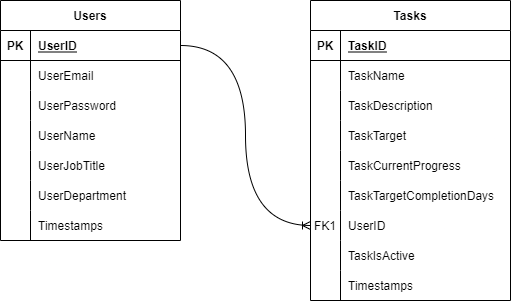

The diagram above was exported from draw.io. Its source (the exported page's mxGraphModel, read from the mxfile embedded in the PNG):
<mxGraphModel dx="782" dy="472" grid="1" gridSize="10" guides="1" tooltips="1" connect="1" arrows="1" fold="1" page="1" pageScale="1" pageWidth="4681" pageHeight="3300" math="0" shadow="0">
  <root>
    <mxCell id="0" />
    <mxCell id="1" parent="0" />
    <mxCell id="YYBpQPaMgU6lu9gSA8dT-1" value="Users" style="shape=table;startSize=30;container=1;collapsible=1;childLayout=tableLayout;fixedRows=1;rowLines=0;fontStyle=1;align=center;resizeLast=1;" parent="1" vertex="1">
      <mxGeometry x="90" y="80" width="180" height="240" as="geometry" />
    </mxCell>
    <mxCell id="YYBpQPaMgU6lu9gSA8dT-2" value="" style="shape=partialRectangle;collapsible=0;dropTarget=0;pointerEvents=0;fillColor=none;top=0;left=0;bottom=1;right=0;points=[[0,0.5],[1,0.5]];portConstraint=eastwest;" parent="YYBpQPaMgU6lu9gSA8dT-1" vertex="1">
      <mxGeometry y="30" width="180" height="30" as="geometry" />
    </mxCell>
    <mxCell id="YYBpQPaMgU6lu9gSA8dT-3" value="PK" style="shape=partialRectangle;connectable=0;fillColor=none;top=0;left=0;bottom=0;right=0;fontStyle=1;overflow=hidden;" parent="YYBpQPaMgU6lu9gSA8dT-2" vertex="1">
      <mxGeometry width="30" height="30" as="geometry">
        <mxRectangle width="30" height="30" as="alternateBounds" />
      </mxGeometry>
    </mxCell>
    <mxCell id="YYBpQPaMgU6lu9gSA8dT-4" value="UserID" style="shape=partialRectangle;connectable=0;fillColor=none;top=0;left=0;bottom=0;right=0;align=left;spacingLeft=6;fontStyle=5;overflow=hidden;" parent="YYBpQPaMgU6lu9gSA8dT-2" vertex="1">
      <mxGeometry x="30" width="150" height="30" as="geometry">
        <mxRectangle width="150" height="30" as="alternateBounds" />
      </mxGeometry>
    </mxCell>
    <mxCell id="YYBpQPaMgU6lu9gSA8dT-8" value="" style="shape=partialRectangle;collapsible=0;dropTarget=0;pointerEvents=0;fillColor=none;top=0;left=0;bottom=0;right=0;points=[[0,0.5],[1,0.5]];portConstraint=eastwest;" parent="YYBpQPaMgU6lu9gSA8dT-1" vertex="1">
      <mxGeometry y="60" width="180" height="30" as="geometry" />
    </mxCell>
    <mxCell id="YYBpQPaMgU6lu9gSA8dT-9" value="" style="shape=partialRectangle;connectable=0;fillColor=none;top=0;left=0;bottom=0;right=0;editable=1;overflow=hidden;" parent="YYBpQPaMgU6lu9gSA8dT-8" vertex="1">
      <mxGeometry width="30" height="30" as="geometry">
        <mxRectangle width="30" height="30" as="alternateBounds" />
      </mxGeometry>
    </mxCell>
    <mxCell id="YYBpQPaMgU6lu9gSA8dT-10" value="UserEmail" style="shape=partialRectangle;connectable=0;fillColor=none;top=0;left=0;bottom=0;right=0;align=left;spacingLeft=6;overflow=hidden;" parent="YYBpQPaMgU6lu9gSA8dT-8" vertex="1">
      <mxGeometry x="30" width="150" height="30" as="geometry">
        <mxRectangle width="150" height="30" as="alternateBounds" />
      </mxGeometry>
    </mxCell>
    <mxCell id="YYBpQPaMgU6lu9gSA8dT-11" value="" style="shape=partialRectangle;collapsible=0;dropTarget=0;pointerEvents=0;fillColor=none;top=0;left=0;bottom=0;right=0;points=[[0,0.5],[1,0.5]];portConstraint=eastwest;" parent="YYBpQPaMgU6lu9gSA8dT-1" vertex="1">
      <mxGeometry y="90" width="180" height="30" as="geometry" />
    </mxCell>
    <mxCell id="YYBpQPaMgU6lu9gSA8dT-12" value="" style="shape=partialRectangle;connectable=0;fillColor=none;top=0;left=0;bottom=0;right=0;editable=1;overflow=hidden;" parent="YYBpQPaMgU6lu9gSA8dT-11" vertex="1">
      <mxGeometry width="30" height="30" as="geometry">
        <mxRectangle width="30" height="30" as="alternateBounds" />
      </mxGeometry>
    </mxCell>
    <mxCell id="YYBpQPaMgU6lu9gSA8dT-13" value="UserPassword" style="shape=partialRectangle;connectable=0;fillColor=none;top=0;left=0;bottom=0;right=0;align=left;spacingLeft=6;overflow=hidden;" parent="YYBpQPaMgU6lu9gSA8dT-11" vertex="1">
      <mxGeometry x="30" width="150" height="30" as="geometry">
        <mxRectangle width="150" height="30" as="alternateBounds" />
      </mxGeometry>
    </mxCell>
    <mxCell id="qcqbOzfAo0uscakysyla-1" style="shape=partialRectangle;collapsible=0;dropTarget=0;pointerEvents=0;fillColor=none;top=0;left=0;bottom=0;right=0;points=[[0,0.5],[1,0.5]];portConstraint=eastwest;" vertex="1" parent="YYBpQPaMgU6lu9gSA8dT-1">
      <mxGeometry y="120" width="180" height="30" as="geometry" />
    </mxCell>
    <mxCell id="qcqbOzfAo0uscakysyla-2" style="shape=partialRectangle;connectable=0;fillColor=none;top=0;left=0;bottom=0;right=0;editable=1;overflow=hidden;" vertex="1" parent="qcqbOzfAo0uscakysyla-1">
      <mxGeometry width="30" height="30" as="geometry">
        <mxRectangle width="30" height="30" as="alternateBounds" />
      </mxGeometry>
    </mxCell>
    <mxCell id="qcqbOzfAo0uscakysyla-3" value="UserName" style="shape=partialRectangle;connectable=0;fillColor=none;top=0;left=0;bottom=0;right=0;align=left;spacingLeft=6;overflow=hidden;" vertex="1" parent="qcqbOzfAo0uscakysyla-1">
      <mxGeometry x="30" width="150" height="30" as="geometry">
        <mxRectangle width="150" height="30" as="alternateBounds" />
      </mxGeometry>
    </mxCell>
    <mxCell id="qcqbOzfAo0uscakysyla-4" style="shape=partialRectangle;collapsible=0;dropTarget=0;pointerEvents=0;fillColor=none;top=0;left=0;bottom=0;right=0;points=[[0,0.5],[1,0.5]];portConstraint=eastwest;" vertex="1" parent="YYBpQPaMgU6lu9gSA8dT-1">
      <mxGeometry y="150" width="180" height="30" as="geometry" />
    </mxCell>
    <mxCell id="qcqbOzfAo0uscakysyla-5" style="shape=partialRectangle;connectable=0;fillColor=none;top=0;left=0;bottom=0;right=0;editable=1;overflow=hidden;" vertex="1" parent="qcqbOzfAo0uscakysyla-4">
      <mxGeometry width="30" height="30" as="geometry">
        <mxRectangle width="30" height="30" as="alternateBounds" />
      </mxGeometry>
    </mxCell>
    <mxCell id="qcqbOzfAo0uscakysyla-6" value="UserJobTitle" style="shape=partialRectangle;connectable=0;fillColor=none;top=0;left=0;bottom=0;right=0;align=left;spacingLeft=6;overflow=hidden;" vertex="1" parent="qcqbOzfAo0uscakysyla-4">
      <mxGeometry x="30" width="150" height="30" as="geometry">
        <mxRectangle width="150" height="30" as="alternateBounds" />
      </mxGeometry>
    </mxCell>
    <mxCell id="qcqbOzfAo0uscakysyla-7" style="shape=partialRectangle;collapsible=0;dropTarget=0;pointerEvents=0;fillColor=none;top=0;left=0;bottom=0;right=0;points=[[0,0.5],[1,0.5]];portConstraint=eastwest;" vertex="1" parent="YYBpQPaMgU6lu9gSA8dT-1">
      <mxGeometry y="180" width="180" height="30" as="geometry" />
    </mxCell>
    <mxCell id="qcqbOzfAo0uscakysyla-8" style="shape=partialRectangle;connectable=0;fillColor=none;top=0;left=0;bottom=0;right=0;editable=1;overflow=hidden;" vertex="1" parent="qcqbOzfAo0uscakysyla-7">
      <mxGeometry width="30" height="30" as="geometry">
        <mxRectangle width="30" height="30" as="alternateBounds" />
      </mxGeometry>
    </mxCell>
    <mxCell id="qcqbOzfAo0uscakysyla-9" value="UserDepartment" style="shape=partialRectangle;connectable=0;fillColor=none;top=0;left=0;bottom=0;right=0;align=left;spacingLeft=6;overflow=hidden;" vertex="1" parent="qcqbOzfAo0uscakysyla-7">
      <mxGeometry x="30" width="150" height="30" as="geometry">
        <mxRectangle width="150" height="30" as="alternateBounds" />
      </mxGeometry>
    </mxCell>
    <mxCell id="qcqbOzfAo0uscakysyla-10" style="shape=partialRectangle;collapsible=0;dropTarget=0;pointerEvents=0;fillColor=none;top=0;left=0;bottom=0;right=0;points=[[0,0.5],[1,0.5]];portConstraint=eastwest;" vertex="1" parent="YYBpQPaMgU6lu9gSA8dT-1">
      <mxGeometry y="210" width="180" height="30" as="geometry" />
    </mxCell>
    <mxCell id="qcqbOzfAo0uscakysyla-11" style="shape=partialRectangle;connectable=0;fillColor=none;top=0;left=0;bottom=0;right=0;editable=1;overflow=hidden;" vertex="1" parent="qcqbOzfAo0uscakysyla-10">
      <mxGeometry width="30" height="30" as="geometry">
        <mxRectangle width="30" height="30" as="alternateBounds" />
      </mxGeometry>
    </mxCell>
    <mxCell id="qcqbOzfAo0uscakysyla-12" value="Timestamps" style="shape=partialRectangle;connectable=0;fillColor=none;top=0;left=0;bottom=0;right=0;align=left;spacingLeft=6;overflow=hidden;" vertex="1" parent="qcqbOzfAo0uscakysyla-10">
      <mxGeometry x="30" width="150" height="30" as="geometry">
        <mxRectangle width="150" height="30" as="alternateBounds" />
      </mxGeometry>
    </mxCell>
    <mxCell id="qcqbOzfAo0uscakysyla-13" value="Tasks" style="shape=table;startSize=30;container=1;collapsible=1;childLayout=tableLayout;fixedRows=1;rowLines=0;fontStyle=1;align=center;resizeLast=1;" vertex="1" parent="1">
      <mxGeometry x="400" y="80" width="200" height="300" as="geometry" />
    </mxCell>
    <mxCell id="qcqbOzfAo0uscakysyla-14" value="" style="shape=partialRectangle;collapsible=0;dropTarget=0;pointerEvents=0;fillColor=none;top=0;left=0;bottom=1;right=0;points=[[0,0.5],[1,0.5]];portConstraint=eastwest;" vertex="1" parent="qcqbOzfAo0uscakysyla-13">
      <mxGeometry y="30" width="200" height="30" as="geometry" />
    </mxCell>
    <mxCell id="qcqbOzfAo0uscakysyla-15" value="PK" style="shape=partialRectangle;connectable=0;fillColor=none;top=0;left=0;bottom=0;right=0;fontStyle=1;overflow=hidden;" vertex="1" parent="qcqbOzfAo0uscakysyla-14">
      <mxGeometry width="30" height="30" as="geometry">
        <mxRectangle width="30" height="30" as="alternateBounds" />
      </mxGeometry>
    </mxCell>
    <mxCell id="qcqbOzfAo0uscakysyla-16" value="TaskID" style="shape=partialRectangle;connectable=0;fillColor=none;top=0;left=0;bottom=0;right=0;align=left;spacingLeft=6;fontStyle=5;overflow=hidden;" vertex="1" parent="qcqbOzfAo0uscakysyla-14">
      <mxGeometry x="30" width="170" height="30" as="geometry">
        <mxRectangle width="170" height="30" as="alternateBounds" />
      </mxGeometry>
    </mxCell>
    <mxCell id="qcqbOzfAo0uscakysyla-17" value="" style="shape=partialRectangle;collapsible=0;dropTarget=0;pointerEvents=0;fillColor=none;top=0;left=0;bottom=0;right=0;points=[[0,0.5],[1,0.5]];portConstraint=eastwest;" vertex="1" parent="qcqbOzfAo0uscakysyla-13">
      <mxGeometry y="60" width="200" height="30" as="geometry" />
    </mxCell>
    <mxCell id="qcqbOzfAo0uscakysyla-18" value="" style="shape=partialRectangle;connectable=0;fillColor=none;top=0;left=0;bottom=0;right=0;editable=1;overflow=hidden;" vertex="1" parent="qcqbOzfAo0uscakysyla-17">
      <mxGeometry width="30" height="30" as="geometry">
        <mxRectangle width="30" height="30" as="alternateBounds" />
      </mxGeometry>
    </mxCell>
    <mxCell id="qcqbOzfAo0uscakysyla-19" value="TaskName" style="shape=partialRectangle;connectable=0;fillColor=none;top=0;left=0;bottom=0;right=0;align=left;spacingLeft=6;overflow=hidden;" vertex="1" parent="qcqbOzfAo0uscakysyla-17">
      <mxGeometry x="30" width="170" height="30" as="geometry">
        <mxRectangle width="170" height="30" as="alternateBounds" />
      </mxGeometry>
    </mxCell>
    <mxCell id="qcqbOzfAo0uscakysyla-20" value="" style="shape=partialRectangle;collapsible=0;dropTarget=0;pointerEvents=0;fillColor=none;top=0;left=0;bottom=0;right=0;points=[[0,0.5],[1,0.5]];portConstraint=eastwest;" vertex="1" parent="qcqbOzfAo0uscakysyla-13">
      <mxGeometry y="90" width="200" height="30" as="geometry" />
    </mxCell>
    <mxCell id="qcqbOzfAo0uscakysyla-21" value="" style="shape=partialRectangle;connectable=0;fillColor=none;top=0;left=0;bottom=0;right=0;editable=1;overflow=hidden;" vertex="1" parent="qcqbOzfAo0uscakysyla-20">
      <mxGeometry width="30" height="30" as="geometry">
        <mxRectangle width="30" height="30" as="alternateBounds" />
      </mxGeometry>
    </mxCell>
    <mxCell id="qcqbOzfAo0uscakysyla-22" value="TaskDescription" style="shape=partialRectangle;connectable=0;fillColor=none;top=0;left=0;bottom=0;right=0;align=left;spacingLeft=6;overflow=hidden;" vertex="1" parent="qcqbOzfAo0uscakysyla-20">
      <mxGeometry x="30" width="170" height="30" as="geometry">
        <mxRectangle width="170" height="30" as="alternateBounds" />
      </mxGeometry>
    </mxCell>
    <mxCell id="qcqbOzfAo0uscakysyla-23" style="shape=partialRectangle;collapsible=0;dropTarget=0;pointerEvents=0;fillColor=none;top=0;left=0;bottom=0;right=0;points=[[0,0.5],[1,0.5]];portConstraint=eastwest;" vertex="1" parent="qcqbOzfAo0uscakysyla-13">
      <mxGeometry y="120" width="200" height="30" as="geometry" />
    </mxCell>
    <mxCell id="qcqbOzfAo0uscakysyla-24" style="shape=partialRectangle;connectable=0;fillColor=none;top=0;left=0;bottom=0;right=0;editable=1;overflow=hidden;" vertex="1" parent="qcqbOzfAo0uscakysyla-23">
      <mxGeometry width="30" height="30" as="geometry">
        <mxRectangle width="30" height="30" as="alternateBounds" />
      </mxGeometry>
    </mxCell>
    <mxCell id="qcqbOzfAo0uscakysyla-25" value="TaskTarget" style="shape=partialRectangle;connectable=0;fillColor=none;top=0;left=0;bottom=0;right=0;align=left;spacingLeft=6;overflow=hidden;" vertex="1" parent="qcqbOzfAo0uscakysyla-23">
      <mxGeometry x="30" width="170" height="30" as="geometry">
        <mxRectangle width="170" height="30" as="alternateBounds" />
      </mxGeometry>
    </mxCell>
    <mxCell id="qcqbOzfAo0uscakysyla-26" style="shape=partialRectangle;collapsible=0;dropTarget=0;pointerEvents=0;fillColor=none;top=0;left=0;bottom=0;right=0;points=[[0,0.5],[1,0.5]];portConstraint=eastwest;" vertex="1" parent="qcqbOzfAo0uscakysyla-13">
      <mxGeometry y="150" width="200" height="30" as="geometry" />
    </mxCell>
    <mxCell id="qcqbOzfAo0uscakysyla-27" style="shape=partialRectangle;connectable=0;fillColor=none;top=0;left=0;bottom=0;right=0;editable=1;overflow=hidden;" vertex="1" parent="qcqbOzfAo0uscakysyla-26">
      <mxGeometry width="30" height="30" as="geometry">
        <mxRectangle width="30" height="30" as="alternateBounds" />
      </mxGeometry>
    </mxCell>
    <mxCell id="qcqbOzfAo0uscakysyla-28" value="TaskCurrentProgress" style="shape=partialRectangle;connectable=0;fillColor=none;top=0;left=0;bottom=0;right=0;align=left;spacingLeft=6;overflow=hidden;" vertex="1" parent="qcqbOzfAo0uscakysyla-26">
      <mxGeometry x="30" width="170" height="30" as="geometry">
        <mxRectangle width="170" height="30" as="alternateBounds" />
      </mxGeometry>
    </mxCell>
    <mxCell id="qcqbOzfAo0uscakysyla-29" style="shape=partialRectangle;collapsible=0;dropTarget=0;pointerEvents=0;fillColor=none;top=0;left=0;bottom=0;right=0;points=[[0,0.5],[1,0.5]];portConstraint=eastwest;" vertex="1" parent="qcqbOzfAo0uscakysyla-13">
      <mxGeometry y="180" width="200" height="30" as="geometry" />
    </mxCell>
    <mxCell id="qcqbOzfAo0uscakysyla-30" style="shape=partialRectangle;connectable=0;fillColor=none;top=0;left=0;bottom=0;right=0;editable=1;overflow=hidden;" vertex="1" parent="qcqbOzfAo0uscakysyla-29">
      <mxGeometry width="30" height="30" as="geometry">
        <mxRectangle width="30" height="30" as="alternateBounds" />
      </mxGeometry>
    </mxCell>
    <mxCell id="qcqbOzfAo0uscakysyla-31" value="TaskTargetCompletionDays" style="shape=partialRectangle;connectable=0;fillColor=none;top=0;left=0;bottom=0;right=0;align=left;spacingLeft=6;overflow=hidden;" vertex="1" parent="qcqbOzfAo0uscakysyla-29">
      <mxGeometry x="30" width="170" height="30" as="geometry">
        <mxRectangle width="170" height="30" as="alternateBounds" />
      </mxGeometry>
    </mxCell>
    <mxCell id="qcqbOzfAo0uscakysyla-32" style="shape=partialRectangle;collapsible=0;dropTarget=0;pointerEvents=0;fillColor=none;top=0;left=0;bottom=0;right=0;points=[[0,0.5],[1,0.5]];portConstraint=eastwest;" vertex="1" parent="qcqbOzfAo0uscakysyla-13">
      <mxGeometry y="210" width="200" height="30" as="geometry" />
    </mxCell>
    <mxCell id="qcqbOzfAo0uscakysyla-33" value="FK1" style="shape=partialRectangle;connectable=0;fillColor=none;top=0;left=0;bottom=0;right=0;editable=1;overflow=hidden;" vertex="1" parent="qcqbOzfAo0uscakysyla-32">
      <mxGeometry width="30" height="30" as="geometry">
        <mxRectangle width="30" height="30" as="alternateBounds" />
      </mxGeometry>
    </mxCell>
    <mxCell id="qcqbOzfAo0uscakysyla-34" value="UserID" style="shape=partialRectangle;connectable=0;fillColor=none;top=0;left=0;bottom=0;right=0;align=left;spacingLeft=6;overflow=hidden;" vertex="1" parent="qcqbOzfAo0uscakysyla-32">
      <mxGeometry x="30" width="170" height="30" as="geometry">
        <mxRectangle width="170" height="30" as="alternateBounds" />
      </mxGeometry>
    </mxCell>
    <mxCell id="qcqbOzfAo0uscakysyla-35" style="shape=partialRectangle;collapsible=0;dropTarget=0;pointerEvents=0;fillColor=none;top=0;left=0;bottom=0;right=0;points=[[0,0.5],[1,0.5]];portConstraint=eastwest;" vertex="1" parent="qcqbOzfAo0uscakysyla-13">
      <mxGeometry y="240" width="200" height="30" as="geometry" />
    </mxCell>
    <mxCell id="qcqbOzfAo0uscakysyla-36" style="shape=partialRectangle;connectable=0;fillColor=none;top=0;left=0;bottom=0;right=0;editable=1;overflow=hidden;" vertex="1" parent="qcqbOzfAo0uscakysyla-35">
      <mxGeometry width="30" height="30" as="geometry">
        <mxRectangle width="30" height="30" as="alternateBounds" />
      </mxGeometry>
    </mxCell>
    <mxCell id="qcqbOzfAo0uscakysyla-37" value="TaskIsActive" style="shape=partialRectangle;connectable=0;fillColor=none;top=0;left=0;bottom=0;right=0;align=left;spacingLeft=6;overflow=hidden;" vertex="1" parent="qcqbOzfAo0uscakysyla-35">
      <mxGeometry x="30" width="170" height="30" as="geometry">
        <mxRectangle width="170" height="30" as="alternateBounds" />
      </mxGeometry>
    </mxCell>
    <mxCell id="qcqbOzfAo0uscakysyla-38" style="shape=partialRectangle;collapsible=0;dropTarget=0;pointerEvents=0;fillColor=none;top=0;left=0;bottom=0;right=0;points=[[0,0.5],[1,0.5]];portConstraint=eastwest;" vertex="1" parent="qcqbOzfAo0uscakysyla-13">
      <mxGeometry y="270" width="200" height="30" as="geometry" />
    </mxCell>
    <mxCell id="qcqbOzfAo0uscakysyla-39" style="shape=partialRectangle;connectable=0;fillColor=none;top=0;left=0;bottom=0;right=0;editable=1;overflow=hidden;" vertex="1" parent="qcqbOzfAo0uscakysyla-38">
      <mxGeometry width="30" height="30" as="geometry">
        <mxRectangle width="30" height="30" as="alternateBounds" />
      </mxGeometry>
    </mxCell>
    <mxCell id="qcqbOzfAo0uscakysyla-40" value="Timestamps" style="shape=partialRectangle;connectable=0;fillColor=none;top=0;left=0;bottom=0;right=0;align=left;spacingLeft=6;overflow=hidden;" vertex="1" parent="qcqbOzfAo0uscakysyla-38">
      <mxGeometry x="30" width="170" height="30" as="geometry">
        <mxRectangle width="170" height="30" as="alternateBounds" />
      </mxGeometry>
    </mxCell>
    <mxCell id="qcqbOzfAo0uscakysyla-42" value="" style="edgeStyle=orthogonalEdgeStyle;fontSize=12;html=1;endArrow=ERoneToMany;rounded=0;curved=1;exitX=1;exitY=0.5;exitDx=0;exitDy=0;entryX=0;entryY=0.5;entryDx=0;entryDy=0;" edge="1" parent="1" source="YYBpQPaMgU6lu9gSA8dT-2" target="qcqbOzfAo0uscakysyla-32">
      <mxGeometry width="100" height="100" relative="1" as="geometry">
        <mxPoint x="350" y="300" as="sourcePoint" />
        <mxPoint x="450" y="200" as="targetPoint" />
      </mxGeometry>
    </mxCell>
  </root>
</mxGraphModel>